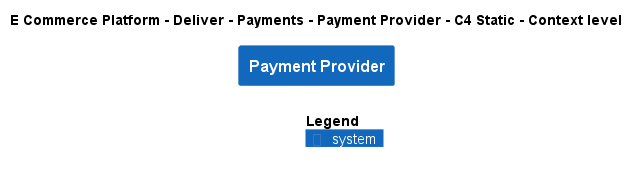

The diagram above was rendered by PlantUML. Its source (embedded in the PNG):
@startuml
!include ..\..\..\..\..\.c4s\C4_Context.puml

AddElementTag("c4interflow:lifecycle:new", $bgColor=green, $fontColor=#ffffff, $borderColor=green, $shadowing="False")
AddElementTag("c4interflow:lifecycle:changed", $bgColor=orange, $fontColor=#ffffff, $borderColor=orange, $shadowing="False")
AddElementTag("c4interflow:lifecycle:removed", $bgColor=red, $fontColor=#ffffff, $borderColor=red, $shadowing="False")

AddRelTag("c4interflow:lifecycle:new", $textColor=green, $lineColor=green)
AddRelTag("c4interflow:lifecycle:changed", $textColor=orange, $lineColor=orange)
AddRelTag("c4interflow:lifecycle:removed", $textColor=red, $lineColor=red)

SHOW_PERSON_PORTRAIT()
LAYOUT_TOP_DOWN()

skinparam linetype polyline

title E Commerce Platform - Deliver - Payments - Payment Provider - C4 Static - Context level

System(ECommercePlatform.Deliver.Payments.SoftwareSystems.PaymentProvider, "Payment Provider", "")



SHOW_LEGEND()
@enduml